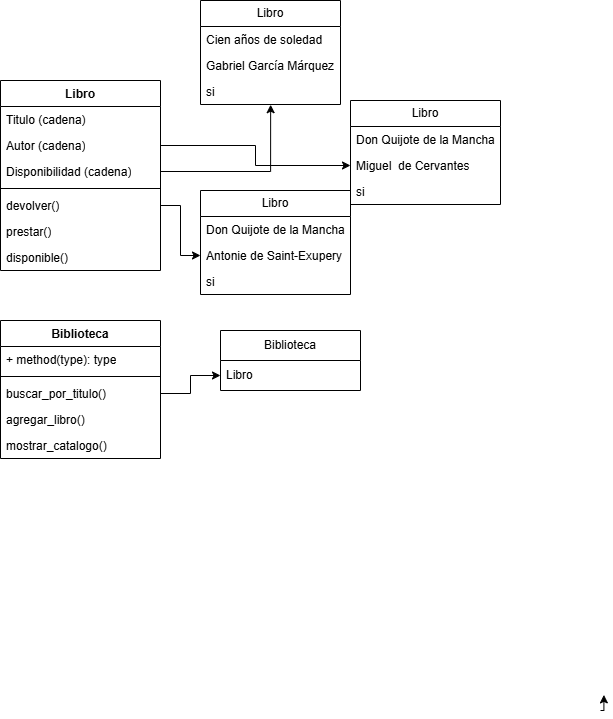

The diagram above was exported from draw.io. Its source (the exported page's mxGraphModel, read from the mxfile embedded in the PNG):
<mxGraphModel dx="1873" dy="594" grid="1" gridSize="10" guides="1" tooltips="1" connect="1" arrows="1" fold="1" page="1" pageScale="1" pageWidth="827" pageHeight="1169" math="0" shadow="0">
  <root>
    <mxCell id="0" />
    <mxCell id="1" parent="0" />
    <mxCell id="NTrJHk4hWzZoFGmhHLMn-28" style="edgeStyle=orthogonalEdgeStyle;rounded=0;orthogonalLoop=1;jettySize=auto;html=1;exitX=1;exitY=1;exitDx=0;exitDy=0;entryX=1.005;entryY=0.978;entryDx=0;entryDy=0;entryPerimeter=0;" parent="1" edge="1">
      <mxGeometry relative="1" as="geometry">
        <mxPoint x="-80" y="750" as="sourcePoint" />
        <mxPoint x="-76.59999999999991" y="734.3800000000001" as="targetPoint" />
      </mxGeometry>
    </mxCell>
    <mxCell id="UAls16nD4xHrnIfvJj_5-6" value="&lt;font style=&quot;vertical-align: inherit;&quot; dir=&quot;auto&quot;&gt;&lt;font style=&quot;vertical-align: inherit;&quot; dir=&quot;auto&quot;&gt;Biblioteca&lt;/font&gt;&lt;/font&gt;" style="swimlane;fontStyle=1;align=center;verticalAlign=top;childLayout=stackLayout;horizontal=1;startSize=26;horizontalStack=0;resizeParent=1;resizeParentMax=0;resizeLast=0;collapsible=1;marginBottom=0;whiteSpace=wrap;html=1;" parent="1" vertex="1">
      <mxGeometry x="-680" y="360" width="160" height="138" as="geometry" />
    </mxCell>
    <mxCell id="UAls16nD4xHrnIfvJj_5-9" value="+ method(type): type" style="text;strokeColor=none;fillColor=none;align=left;verticalAlign=top;spacingLeft=4;spacingRight=4;overflow=hidden;rotatable=0;points=[[0,0.5],[1,0.5]];portConstraint=eastwest;whiteSpace=wrap;html=1;" parent="UAls16nD4xHrnIfvJj_5-6" vertex="1">
      <mxGeometry y="26" width="160" height="26" as="geometry" />
    </mxCell>
    <mxCell id="UAls16nD4xHrnIfvJj_5-8" value="" style="line;strokeWidth=1;fillColor=none;align=left;verticalAlign=middle;spacingTop=-1;spacingLeft=3;spacingRight=3;rotatable=0;labelPosition=right;points=[];portConstraint=eastwest;strokeColor=inherit;" parent="UAls16nD4xHrnIfvJj_5-6" vertex="1">
      <mxGeometry y="52" width="160" height="8" as="geometry" />
    </mxCell>
    <mxCell id="UAls16nD4xHrnIfvJj_5-23" value="buscar_por_titulo()" style="text;strokeColor=none;fillColor=none;align=left;verticalAlign=top;spacingLeft=4;spacingRight=4;overflow=hidden;rotatable=0;points=[[0,0.5],[1,0.5]];portConstraint=eastwest;whiteSpace=wrap;html=1;" parent="UAls16nD4xHrnIfvJj_5-6" vertex="1">
      <mxGeometry y="60" width="160" height="26" as="geometry" />
    </mxCell>
    <mxCell id="UAls16nD4xHrnIfvJj_5-7" value="agregar_libro()" style="text;strokeColor=none;fillColor=none;align=left;verticalAlign=top;spacingLeft=4;spacingRight=4;overflow=hidden;rotatable=0;points=[[0,0.5],[1,0.5]];portConstraint=eastwest;whiteSpace=wrap;html=1;" parent="UAls16nD4xHrnIfvJj_5-6" vertex="1">
      <mxGeometry y="86" width="160" height="26" as="geometry" />
    </mxCell>
    <mxCell id="UAls16nD4xHrnIfvJj_5-22" value="mostrar_catalogo()" style="text;strokeColor=none;fillColor=none;align=left;verticalAlign=top;spacingLeft=4;spacingRight=4;overflow=hidden;rotatable=0;points=[[0,0.5],[1,0.5]];portConstraint=eastwest;whiteSpace=wrap;html=1;" parent="UAls16nD4xHrnIfvJj_5-6" vertex="1">
      <mxGeometry y="112" width="160" height="26" as="geometry" />
    </mxCell>
    <mxCell id="UAls16nD4xHrnIfvJj_5-10" value="&lt;font style=&quot;vertical-align: inherit;&quot; dir=&quot;auto&quot;&gt;&lt;font style=&quot;vertical-align: inherit;&quot; dir=&quot;auto&quot;&gt;Libro&lt;/font&gt;&lt;/font&gt;" style="swimlane;fontStyle=1;align=center;verticalAlign=top;childLayout=stackLayout;horizontal=1;startSize=26;horizontalStack=0;resizeParent=1;resizeParentMax=0;resizeLast=0;collapsible=1;marginBottom=0;whiteSpace=wrap;html=1;" parent="1" vertex="1">
      <mxGeometry x="-680" y="120" width="160" height="190" as="geometry" />
    </mxCell>
    <mxCell id="UAls16nD4xHrnIfvJj_5-11" value="&lt;font style=&quot;vertical-align: inherit;&quot; dir=&quot;auto&quot;&gt;&lt;font style=&quot;vertical-align: inherit;&quot; dir=&quot;auto&quot;&gt;Titulo (cadena)&lt;/font&gt;&lt;/font&gt;" style="text;strokeColor=none;fillColor=none;align=left;verticalAlign=top;spacingLeft=4;spacingRight=4;overflow=hidden;rotatable=0;points=[[0,0.5],[1,0.5]];portConstraint=eastwest;whiteSpace=wrap;html=1;" parent="UAls16nD4xHrnIfvJj_5-10" vertex="1">
      <mxGeometry y="26" width="160" height="26" as="geometry" />
    </mxCell>
    <mxCell id="UAls16nD4xHrnIfvJj_5-19" value="Autor (cadena)" style="text;strokeColor=none;fillColor=none;align=left;verticalAlign=top;spacingLeft=4;spacingRight=4;overflow=hidden;rotatable=0;points=[[0,0.5],[1,0.5]];portConstraint=eastwest;whiteSpace=wrap;html=1;" parent="UAls16nD4xHrnIfvJj_5-10" vertex="1">
      <mxGeometry y="52" width="160" height="26" as="geometry" />
    </mxCell>
    <mxCell id="UAls16nD4xHrnIfvJj_5-18" value="Disponibilidad (cadena)" style="text;strokeColor=none;fillColor=none;align=left;verticalAlign=top;spacingLeft=4;spacingRight=4;overflow=hidden;rotatable=0;points=[[0,0.5],[1,0.5]];portConstraint=eastwest;whiteSpace=wrap;html=1;" parent="UAls16nD4xHrnIfvJj_5-10" vertex="1">
      <mxGeometry y="78" width="160" height="26" as="geometry" />
    </mxCell>
    <mxCell id="UAls16nD4xHrnIfvJj_5-12" value="" style="line;strokeWidth=1;fillColor=none;align=left;verticalAlign=middle;spacingTop=-1;spacingLeft=3;spacingRight=3;rotatable=0;labelPosition=right;points=[];portConstraint=eastwest;strokeColor=inherit;" parent="UAls16nD4xHrnIfvJj_5-10" vertex="1">
      <mxGeometry y="104" width="160" height="8" as="geometry" />
    </mxCell>
    <mxCell id="UAls16nD4xHrnIfvJj_5-13" value="devolver()" style="text;strokeColor=none;fillColor=none;align=left;verticalAlign=top;spacingLeft=4;spacingRight=4;overflow=hidden;rotatable=0;points=[[0,0.5],[1,0.5]];portConstraint=eastwest;whiteSpace=wrap;html=1;" parent="UAls16nD4xHrnIfvJj_5-10" vertex="1">
      <mxGeometry y="112" width="160" height="26" as="geometry" />
    </mxCell>
    <mxCell id="UAls16nD4xHrnIfvJj_5-21" value="prestar()" style="text;strokeColor=none;fillColor=none;align=left;verticalAlign=top;spacingLeft=4;spacingRight=4;overflow=hidden;rotatable=0;points=[[0,0.5],[1,0.5]];portConstraint=eastwest;whiteSpace=wrap;html=1;" parent="UAls16nD4xHrnIfvJj_5-10" vertex="1">
      <mxGeometry y="138" width="160" height="26" as="geometry" />
    </mxCell>
    <mxCell id="UAls16nD4xHrnIfvJj_5-20" value="disponible()" style="text;strokeColor=none;fillColor=none;align=left;verticalAlign=top;spacingLeft=4;spacingRight=4;overflow=hidden;rotatable=0;points=[[0,0.5],[1,0.5]];portConstraint=eastwest;whiteSpace=wrap;html=1;" parent="UAls16nD4xHrnIfvJj_5-10" vertex="1">
      <mxGeometry y="164" width="160" height="26" as="geometry" />
    </mxCell>
    <mxCell id="UAls16nD4xHrnIfvJj_5-24" value="&lt;font style=&quot;vertical-align: inherit;&quot; dir=&quot;auto&quot;&gt;&lt;font style=&quot;vertical-align: inherit;&quot; dir=&quot;auto&quot;&gt;Libro&lt;/font&gt;&lt;/font&gt;" style="swimlane;fontStyle=0;childLayout=stackLayout;horizontal=1;startSize=26;fillColor=none;horizontalStack=0;resizeParent=1;resizeParentMax=0;resizeLast=0;collapsible=1;marginBottom=0;whiteSpace=wrap;html=1;" parent="1" vertex="1">
      <mxGeometry x="-480" y="230" width="150" height="104" as="geometry" />
    </mxCell>
    <mxCell id="UAls16nD4xHrnIfvJj_5-25" value="&lt;font style=&quot;vertical-align: inherit;&quot; dir=&quot;auto&quot;&gt;&lt;font style=&quot;vertical-align: inherit;&quot; dir=&quot;auto&quot;&gt;Don Quijote de la Mancha&lt;/font&gt;&lt;/font&gt;" style="text;strokeColor=none;fillColor=none;align=left;verticalAlign=top;spacingLeft=4;spacingRight=4;overflow=hidden;rotatable=0;points=[[0,0.5],[1,0.5]];portConstraint=eastwest;whiteSpace=wrap;html=1;" parent="UAls16nD4xHrnIfvJj_5-24" vertex="1">
      <mxGeometry y="26" width="150" height="26" as="geometry" />
    </mxCell>
    <mxCell id="UAls16nD4xHrnIfvJj_5-26" value="&lt;font style=&quot;vertical-align: inherit;&quot; dir=&quot;auto&quot;&gt;&lt;font style=&quot;vertical-align: inherit;&quot; dir=&quot;auto&quot;&gt;Antonie de Saint-Exupery&lt;/font&gt;&lt;/font&gt;" style="text;strokeColor=none;fillColor=none;align=left;verticalAlign=top;spacingLeft=4;spacingRight=4;overflow=hidden;rotatable=0;points=[[0,0.5],[1,0.5]];portConstraint=eastwest;whiteSpace=wrap;html=1;" parent="UAls16nD4xHrnIfvJj_5-24" vertex="1">
      <mxGeometry y="52" width="150" height="26" as="geometry" />
    </mxCell>
    <mxCell id="UAls16nD4xHrnIfvJj_5-27" value="&lt;font style=&quot;vertical-align: inherit;&quot; dir=&quot;auto&quot;&gt;&lt;font style=&quot;vertical-align: inherit;&quot; dir=&quot;auto&quot;&gt;si&lt;/font&gt;&lt;/font&gt;" style="text;strokeColor=none;fillColor=none;align=left;verticalAlign=top;spacingLeft=4;spacingRight=4;overflow=hidden;rotatable=0;points=[[0,0.5],[1,0.5]];portConstraint=eastwest;whiteSpace=wrap;html=1;" parent="UAls16nD4xHrnIfvJj_5-24" vertex="1">
      <mxGeometry y="78" width="150" height="26" as="geometry" />
    </mxCell>
    <mxCell id="UAls16nD4xHrnIfvJj_5-32" value="&lt;font style=&quot;vertical-align: inherit;&quot; dir=&quot;auto&quot;&gt;&lt;font style=&quot;vertical-align: inherit;&quot; dir=&quot;auto&quot;&gt;Libro&lt;/font&gt;&lt;/font&gt;" style="swimlane;fontStyle=0;childLayout=stackLayout;horizontal=1;startSize=26;fillColor=none;horizontalStack=0;resizeParent=1;resizeParentMax=0;resizeLast=0;collapsible=1;marginBottom=0;whiteSpace=wrap;html=1;" parent="1" vertex="1">
      <mxGeometry x="-330" y="140" width="150" height="104" as="geometry" />
    </mxCell>
    <mxCell id="UAls16nD4xHrnIfvJj_5-33" value="&lt;font style=&quot;vertical-align: inherit;&quot; dir=&quot;auto&quot;&gt;&lt;font style=&quot;vertical-align: inherit;&quot; dir=&quot;auto&quot;&gt;Don Quijote de la Mancha&lt;/font&gt;&lt;/font&gt;" style="text;strokeColor=none;fillColor=none;align=left;verticalAlign=top;spacingLeft=4;spacingRight=4;overflow=hidden;rotatable=0;points=[[0,0.5],[1,0.5]];portConstraint=eastwest;whiteSpace=wrap;html=1;" parent="UAls16nD4xHrnIfvJj_5-32" vertex="1">
      <mxGeometry y="26" width="150" height="26" as="geometry" />
    </mxCell>
    <mxCell id="UAls16nD4xHrnIfvJj_5-34" value="&lt;font style=&quot;vertical-align: inherit;&quot; dir=&quot;auto&quot;&gt;&lt;font style=&quot;vertical-align: inherit;&quot; dir=&quot;auto&quot;&gt;Miguel&amp;nbsp; de Cervantes&lt;/font&gt;&lt;/font&gt;" style="text;strokeColor=none;fillColor=none;align=left;verticalAlign=top;spacingLeft=4;spacingRight=4;overflow=hidden;rotatable=0;points=[[0,0.5],[1,0.5]];portConstraint=eastwest;whiteSpace=wrap;html=1;" parent="UAls16nD4xHrnIfvJj_5-32" vertex="1">
      <mxGeometry y="52" width="150" height="26" as="geometry" />
    </mxCell>
    <mxCell id="UAls16nD4xHrnIfvJj_5-35" value="&lt;font style=&quot;vertical-align: inherit;&quot; dir=&quot;auto&quot;&gt;&lt;font style=&quot;vertical-align: inherit;&quot; dir=&quot;auto&quot;&gt;si&lt;/font&gt;&lt;/font&gt;" style="text;strokeColor=none;fillColor=none;align=left;verticalAlign=top;spacingLeft=4;spacingRight=4;overflow=hidden;rotatable=0;points=[[0,0.5],[1,0.5]];portConstraint=eastwest;whiteSpace=wrap;html=1;" parent="UAls16nD4xHrnIfvJj_5-32" vertex="1">
      <mxGeometry y="78" width="150" height="26" as="geometry" />
    </mxCell>
    <mxCell id="UAls16nD4xHrnIfvJj_5-36" value="&lt;font style=&quot;vertical-align: inherit;&quot; dir=&quot;auto&quot;&gt;&lt;font style=&quot;vertical-align: inherit;&quot; dir=&quot;auto&quot;&gt;Libro&lt;/font&gt;&lt;/font&gt;" style="swimlane;fontStyle=0;childLayout=stackLayout;horizontal=1;startSize=26;fillColor=none;horizontalStack=0;resizeParent=1;resizeParentMax=0;resizeLast=0;collapsible=1;marginBottom=0;whiteSpace=wrap;html=1;" parent="1" vertex="1">
      <mxGeometry x="-480" y="40" width="140" height="104" as="geometry" />
    </mxCell>
    <mxCell id="UAls16nD4xHrnIfvJj_5-37" value="&lt;font style=&quot;vertical-align: inherit;&quot; dir=&quot;auto&quot;&gt;&lt;font style=&quot;vertical-align: inherit;&quot; dir=&quot;auto&quot;&gt;Cien años de soledad&lt;/font&gt;&lt;/font&gt;" style="text;strokeColor=none;fillColor=none;align=left;verticalAlign=top;spacingLeft=4;spacingRight=4;overflow=hidden;rotatable=0;points=[[0,0.5],[1,0.5]];portConstraint=eastwest;whiteSpace=wrap;html=1;" parent="UAls16nD4xHrnIfvJj_5-36" vertex="1">
      <mxGeometry y="26" width="140" height="26" as="geometry" />
    </mxCell>
    <mxCell id="UAls16nD4xHrnIfvJj_5-38" value="&lt;font style=&quot;vertical-align: inherit;&quot; dir=&quot;auto&quot;&gt;&lt;font style=&quot;vertical-align: inherit;&quot; dir=&quot;auto&quot;&gt;Gabriel García Márquez&lt;/font&gt;&lt;/font&gt;" style="text;strokeColor=none;fillColor=none;align=left;verticalAlign=top;spacingLeft=4;spacingRight=4;overflow=hidden;rotatable=0;points=[[0,0.5],[1,0.5]];portConstraint=eastwest;whiteSpace=wrap;html=1;" parent="UAls16nD4xHrnIfvJj_5-36" vertex="1">
      <mxGeometry y="52" width="140" height="26" as="geometry" />
    </mxCell>
    <mxCell id="UAls16nD4xHrnIfvJj_5-39" value="&lt;font style=&quot;vertical-align: inherit;&quot; dir=&quot;auto&quot;&gt;&lt;font style=&quot;vertical-align: inherit;&quot; dir=&quot;auto&quot;&gt;si&lt;/font&gt;&lt;/font&gt;" style="text;strokeColor=none;fillColor=none;align=left;verticalAlign=top;spacingLeft=4;spacingRight=4;overflow=hidden;rotatable=0;points=[[0,0.5],[1,0.5]];portConstraint=eastwest;whiteSpace=wrap;html=1;" parent="UAls16nD4xHrnIfvJj_5-36" vertex="1">
      <mxGeometry y="78" width="140" height="26" as="geometry" />
    </mxCell>
    <mxCell id="Q5jXh_oM6h91gy4qoKHF-1" style="edgeStyle=orthogonalEdgeStyle;rounded=0;orthogonalLoop=1;jettySize=auto;html=1;exitX=1;exitY=0.5;exitDx=0;exitDy=0;entryX=0.501;entryY=1.008;entryDx=0;entryDy=0;entryPerimeter=0;" parent="1" source="UAls16nD4xHrnIfvJj_5-18" target="UAls16nD4xHrnIfvJj_5-39" edge="1">
      <mxGeometry relative="1" as="geometry" />
    </mxCell>
    <mxCell id="Q5jXh_oM6h91gy4qoKHF-2" style="edgeStyle=orthogonalEdgeStyle;rounded=0;orthogonalLoop=1;jettySize=auto;html=1;exitX=1;exitY=0.5;exitDx=0;exitDy=0;entryX=0;entryY=0.5;entryDx=0;entryDy=0;" parent="1" source="UAls16nD4xHrnIfvJj_5-19" target="UAls16nD4xHrnIfvJj_5-34" edge="1">
      <mxGeometry relative="1" as="geometry" />
    </mxCell>
    <mxCell id="Q5jXh_oM6h91gy4qoKHF-3" style="edgeStyle=orthogonalEdgeStyle;rounded=0;orthogonalLoop=1;jettySize=auto;html=1;exitX=1;exitY=0.5;exitDx=0;exitDy=0;entryX=0;entryY=0.5;entryDx=0;entryDy=0;" parent="1" source="UAls16nD4xHrnIfvJj_5-13" target="UAls16nD4xHrnIfvJj_5-26" edge="1">
      <mxGeometry relative="1" as="geometry" />
    </mxCell>
    <mxCell id="Q5jXh_oM6h91gy4qoKHF-4" value="&lt;font style=&quot;vertical-align: inherit;&quot; dir=&quot;auto&quot;&gt;&lt;font style=&quot;vertical-align: inherit;&quot; dir=&quot;auto&quot;&gt;&lt;font style=&quot;vertical-align: inherit;&quot; dir=&quot;auto&quot;&gt;&lt;font style=&quot;vertical-align: inherit;&quot; dir=&quot;auto&quot;&gt;Biblioteca&lt;/font&gt;&lt;/font&gt;&lt;/font&gt;&lt;/font&gt;" style="swimlane;fontStyle=0;childLayout=stackLayout;horizontal=1;startSize=30;horizontalStack=0;resizeParent=1;resizeParentMax=0;resizeLast=0;collapsible=1;marginBottom=0;whiteSpace=wrap;html=1;" parent="1" vertex="1">
      <mxGeometry x="-460" y="370" width="140" height="60" as="geometry" />
    </mxCell>
    <mxCell id="Q5jXh_oM6h91gy4qoKHF-5" value="&lt;font style=&quot;vertical-align: inherit;&quot; dir=&quot;auto&quot;&gt;&lt;font style=&quot;vertical-align: inherit;&quot; dir=&quot;auto&quot;&gt;Libro&lt;/font&gt;&lt;/font&gt;" style="text;strokeColor=none;fillColor=none;align=left;verticalAlign=middle;spacingLeft=4;spacingRight=4;overflow=hidden;points=[[0,0.5],[1,0.5]];portConstraint=eastwest;rotatable=0;whiteSpace=wrap;html=1;" parent="Q5jXh_oM6h91gy4qoKHF-4" vertex="1">
      <mxGeometry y="30" width="140" height="30" as="geometry" />
    </mxCell>
    <mxCell id="Q5jXh_oM6h91gy4qoKHF-8" style="edgeStyle=orthogonalEdgeStyle;rounded=0;orthogonalLoop=1;jettySize=auto;html=1;exitX=1;exitY=0.5;exitDx=0;exitDy=0;entryX=0;entryY=0.5;entryDx=0;entryDy=0;" parent="1" source="UAls16nD4xHrnIfvJj_5-23" target="Q5jXh_oM6h91gy4qoKHF-5" edge="1">
      <mxGeometry relative="1" as="geometry" />
    </mxCell>
  </root>
</mxGraphModel>